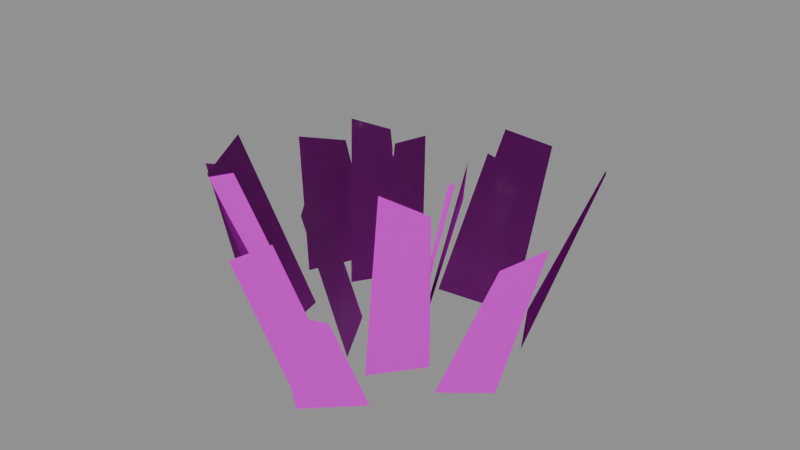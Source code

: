 # Source: SM_Grass_Clump_B.blend  (saved by Blender 5.2.45; exported with 4.5.12 LTS)
import bpy
from mathutils import Matrix  # noqa: F401  (used for matrix-valued properties, if any)

bpy.ops.wm.read_factory_settings(use_empty=True)
scene = bpy.context.scene
scene.name = 'SM_Grass_Clump_B'

# ---- collections
col_sm_grass_clump_b = bpy.data.collections.new('SM_Grass_Clump_B'); scene.collection.children.link(col_sm_grass_clump_b)

# ---- images (referenced by path relative to the original .blend; pixels are not part of the script)
import os
ASSET_DIR = os.environ.get("B2B_ASSET_DIR", "")  # directory of the original .blend (textures are referenced by path, not embedded)
HERE = os.path.dirname(os.path.abspath(__file__))  # packed textures are extracted next to this script under _unpacked/

def load_image(name, relpath, width, height, colorspace="sRGB"):
    """Load a texture the original file referenced (path relative to the .blend, or extracted next to this script)."""
    p = next((c for c in (os.path.join(HERE, relpath), os.path.join(ASSET_DIR, relpath)) if relpath and os.path.exists(c)), "")
    if p:
        img = bpy.data.images.load(p, check_existing=True)
        img.name = name
    else:  # same state as the original file: an image datablock whose file is absent (Cycles renders it pink)
        img = bpy.data.images.new(name, width, height)
        img.source = "FILE"
        img.filepath = "//" + (relpath or name)
    img.colorspace_settings.name = colorspace
    return img
img_t_palette = load_image('T_Palette', 'T_Palette.png', 1024, 1024, 'sRGB')

# ---- materials (node trees are filled in below, after node groups)
mat_m_palette_foliage = bpy.data.materials.new('M_Palette_Foliage')

# ---- material node trees
mat_m_palette_foliage.use_nodes = True; mat_m_palette_foliage.node_tree.nodes.clear()
_N = mat_m_palette_foliage.node_tree.nodes; _L = mat_m_palette_foliage.node_tree.links
n0 = _N.new('ShaderNodeOutputMaterial'); n0.name = 'Material Output'; n0.location = (0, 0)
n1 = _N.new('ShaderNodeBsdfPrincipled'); n1.name = 'Principled BSDF'; n1.location = (0, 0)
n1.inputs[2].default_value = 1.0
n1.inputs[10].default_value = 0.005
n2 = _N.new('ShaderNodeTexImage'); n2.name = 'Image Texture'; n2.location = (0, 0)
n2.image = img_t_palette
n2.interpolation = 'Closest'
_L.new(n2.outputs[0], n1.inputs[0])
_L.new(n1.outputs[0], n0.inputs[0])
n0.is_active_output = True

# ---- meshes
me_sm_grass_clump_b = bpy.data.meshes.new('SM_Grass_Clump_B')
me_sm_grass_clump_b.from_pydata([(0.05742, -0.03856, 0.0), (0.0121, 0.04161, 0.0), (0.07226, 0.03192, 0.2149), (0.104, -0.0242, 0.2407), (0.05387, -0.01655, 0.0), (0.01699, 0.04388, 0.0), (0.07286, 0.05423, 0.2335), (0.09868, 0.01194, 0.2085), (0.1522, 0.06729, 0.0), (0.1066, 0.1497, 0.0), (0.1789, 0.1922, 0.2055), (0.2108, 0.1345, 0.2301), (0.07883, 0.1294, 0.0), (-0.01591, 0.118, 0.0), (0.01348, 0.1794, 0.1868), (0.0798, 0.1874, 0.1668), (0.04034, 0.2374, 0.0), (-0.04528, 0.1966, 0.0), (-0.0334, 0.287, 0.1744), (0.02654, 0.3156, 0.1557), (0.01541, 0.04147, 0.0), (-0.05697, 0.04305, 0.0), (-0.07043, 0.09227, 0.2061), (-0.01976, 0.09116, 0.2308), (-0.07699, 0.1228, 0.0), (-0.1188, 0.05693, 0.0), (-0.1654, 0.1154, 0.2093), (-0.1362, 0.1615, 0.1869), (-0.1445, 0.1348, 0.0), (-0.1859, 0.04405, 0.0), (-0.2435, 0.09216, 0.1699), (-0.2145, 0.1557, 0.1517), (-0.1833, 0.01777, 0.0), (-0.2021, -0.05944, 0.0), (-0.2682, -0.05531, 0.1727), (-0.2551, -0.001272, 0.1542), (-0.1187, -0.0129, 0.0), (-0.0966, -0.1078, 0.0), (-0.1713, -0.1336, 0.2134), (-0.1868, -0.06718, 0.239), (-0.1186, -0.07436, 0.0), (-0.03778, -0.08816, 0.0), (-0.1085, -0.147, 0.2375), (-0.1651, -0.1374, 0.2121), (-0.04731, -0.0008644, 0.0), (-0.0002481, -0.08196, 0.0), (-0.03421, -0.1166, 0.1949), (-0.06715, -0.05988, 0.2183), (-0.007901, -0.1709, 0.0), (0.05758, -0.1452, 0.0), (0.06422, -0.2539, 0.248), (0.01838, -0.2718, 0.2215), (0.02531, -0.1963, 0.0), (0.08531, -0.1381, 0.0), (0.09855, -0.2141, 0.152), (0.05655, -0.2548, 0.1702), (0.04173, -0.09706, 0.0), (0.08979, -0.03442, 0.0), (0.1462, -0.1074, 0.2482), (0.1126, -0.1513, 0.278), (0.1267, -0.07144, 0.0), (0.181, -0.0272, 0.0), (0.2618, -0.06235, 0.2312), (0.2238, -0.09332, 0.2064)], [], [(0, 2, 3), (5, 7, 4), (8, 10, 11), (13, 15, 12), (16, 17, 18), (20, 22, 23), (25, 27, 24), (29, 31, 28), (33, 35, 32), (36, 38, 39), (41, 43, 40), (44, 46, 47), (49, 51, 48), (52, 54, 55), (56, 58, 59), (61, 63, 60), (0, 1, 2), (5, 6, 7), (8, 9, 10), (13, 14, 15), (16, 18, 19), (20, 21, 22), (25, 26, 27), (29, 30, 31), (33, 34, 35), (36, 37, 38), (41, 42, 43), (44, 45, 46), (49, 50, 51), (52, 53, 54), (56, 57, 58), (61, 62, 63)])
_uv = me_sm_grass_clump_b.uv_layers.new(name='UVMap')
_uv.uv.foreach_set('vector', [0.03125, 0.9688, 0.03125, 0.9688, 0.03125, 0.9688, 0.09375, 0.9688, 0.09375, 0.9688, 0.09375, 0.9688, 0.03125, 0.9688, 0.03125, 0.9688, 0.03125, 0.9688, 0.03125, 0.9688, 0.03125, 0.9688, 0.03125, 0.9688, 0.03125, 0.9688, 0.03125, 0.9688, 0.03125, 0.9688, 0.09375, 0.9688, 0.09375, 0.9688, 0.09375, 0.9688, 0.1562, 0.9688, 0.1562, 0.9688, 0.1562, 0.9688, 0.03125, 0.9688, 0.03125, 0.9688, 0.03125, 0.9688, 0.09375, 0.9688, 0.09375, 0.9688, 0.09375, 0.9688, 0.09375, 0.9688, 0.09375, 0.9688, 0.09375, 0.9688, 0.09375, 0.9688, 0.09375, 0.9688, 0.09375, 0.9688, 0.09375, 0.9688, 0.09375, 0.9688, 0.09375, 0.9688, 0.03125, 0.9688, 0.03125, 0.9688, 0.03125, 0.9688, 0.1562, 0.9688, 0.1562, 0.9688, 0.1562, 0.9688, 0.03125, 0.9688, 0.03125, 0.9688, 0.03125, 0.9688, 0.09375, 0.9688, 0.09375, 0.9688, 0.09375, 0.9688, 0.03125, 0.9688, 0.03125, 0.9688, 0.03125, 0.9688, 0.09375, 0.9688, 0.09375, 0.9688, 0.09375, 0.9688, 0.03125, 0.9688, 0.03125, 0.9688, 0.03125, 0.9688, 0.03125, 0.9688, 0.03125, 0.9688, 0.03125, 0.9688, 0.03125, 0.9688, 0.03125, 0.9688, 0.03125, 0.9688, 0.09375, 0.9688, 0.09375, 0.9688, 0.09375, 0.9688, 0.1562, 0.9688, 0.1562, 0.9688, 0.1562, 0.9688, 0.03125, 0.9688, 0.03125, 0.9688, 0.03125, 0.9688, 0.09375, 0.9688, 0.09375, 0.9688, 0.09375, 0.9688, 0.09375, 0.9688, 0.09375, 0.9688, 0.09375, 0.9688, 0.09375, 0.9688, 0.09375, 0.9688, 0.09375, 0.9688, 0.09375, 0.9688, 0.09375, 0.9688, 0.09375, 0.9688, 0.03125, 0.9688, 0.03125, 0.9688, 0.03125, 0.9688, 0.1562, 0.9688, 0.1562, 0.9688, 0.1562, 0.9688, 0.03125, 0.9688, 0.03125, 0.9688, 0.03125, 0.9688, 0.09375, 0.9688, 0.09375, 0.9688, 0.09375, 0.9688])
me_sm_grass_clump_b.materials.append(mat_m_palette_foliage)
me_sm_grass_clump_b.update()
me_sm_grass_clump_b.normals_split_custom_set([tuple(v) for v in zip(*[iter([-7.495e-05, 1.532e-05, 1.0, -5.999e-05, -1.702e-05, 1.0, -4.903e-05, -4.059e-05, 1.0, -2.28e-05, -5.329e-05, 1.0, -2.63e-05, -4.754e-05, 1.0, -5.718e-05, 3.032e-06, 1.0, -4.664e-06, -8.345e-06, 1.0, -1.243e-05, 1.124e-05, 1.0, -1.199e-05, 1.007e-05, 1.0, 6.13e-05, -0.0001068, 1.0, 7.467e-05, -0.0001052, 1.0, -9.049e-06, -0.0001153, 1.0, -1.815e-05, -6.849e-05, 1.0, 0.0001042, -1.009e-05, 1.0, -3.156e-05, -7.494e-05, 1.0, -3.618e-05, 2.046e-05, 1.0, 3.329e-05, 1.225e-05, 1.0, -7.549e-05, 2.51e-05, 1.0, 6.367e-05, -2.618e-05, 1.0, 0.0001023, 3.568e-05, 1.0, 5.957e-05, -3.269e-05, 1.0, 3.338e-05, 6.655e-05, 1.0, -3.16e-05, -7.722e-05, 1.0, 6.646e-06, 6.795e-06, 1.0, -1.922e-06, 1.992e-05, 1.0, -4.377e-06, 9.805e-06, 1.0, -1.91e-05, -5.044e-05, 1.0, 2.225e-05, -3.958e-05, 1.0, 1.238e-05, 4.748e-05, 1.0, 1.585e-05, 1.685e-05, 1.0, -7.048e-05, 2.721e-05, 1.0, -9.784e-05, 3.188e-05, 1.0, -5.223e-06, 1.603e-05, 1.0, -8.751e-05, 3.341e-05, 1.0, -4.974e-05, -4.387e-05, 1.0, -3.938e-05, -6.513e-05, 1.0, -2.468e-05, 4.883e-05, 1.0, -7.621e-05, 2.858e-05, 1.0, -3.524e-05, 4.467e-05, 1.0, 4.259e-05, 1.076e-05, 1.0, -1.615e-05, -3.392e-05, 1.0, -3.468e-05, -4.861e-05, 1.0, 3.783e-05, 1.514e-05, 1.0, 1.416e-05, -6.743e-06, 1.0, -2.085e-05, -3.905e-05, 1.0, -0.000101, 2.329e-05, 1.0, -4.43e-05, 6.951e-05, 1.0, -4.625e-05, 6.795e-05, 1.0, -5.923e-05, 1.893e-05, 1.0, -3.915e-05, -1.654e-05, 1.0, -5.51e-05, 1.162e-05, 1.0, -7.878e-05, -1.691e-05, 1.0, -6.565e-05, -3.389e-05, 1.0, 5.364e-06, -0.0001258, 1.0, 1.746e-05, 2.176e-05, 1.0, -0.004319, 0.007817, 1.0, 3.704e-05, -1.368e-05, 1.0, 2.943e-05, -3.246e-05, 1.0, -6.154e-05, -5.147e-05, 1.0, -4.065e-05, -4.71e-05, 1.0, 6.855e-07, -6.706e-05, 1.0, -4.574e-05, -9.736e-05, 1.0, 9.659e-05, -4.515e-06, 1.0, -3.909e-05, 1.688e-05, 1.0, 6.132e-06, 1.588e-05, 1.0, 3.43e-05, 1.526e-05, 1.0, 8.867e-05, 8.047e-07, 1.0, 7.165e-05, -3.597e-05, 1.0, 6.986e-05, -3.985e-05, 1.0, -1.592e-05, -2.165e-05, 1.0, -2.077e-05, -3.63e-05, 1.0, -3.037e-05, -6.533e-05, 1.0, 9.792e-06, -3.219e-06, 1.0, 5.007e-06, -4.587e-05, 1.0, 7.164e-06, -2.605e-05, 1.0, -2.375e-05, 1.156e-05, 1.0, -1.594e-05, -2.182e-05, 1.0, -1.42e-05, -2.947e-05, 1.0, -2.146e-06, 7.674e-05, 1.0, 5.701e-05, 7.363e-05, 1.0, -5.481e-05, 7.948e-05, 1.0, 2.038e-05, 6.81e-05, 1.0, 4.465e-05, 2.628e-05, 1.0, 4.491e-05, 2.578e-05, 1.0, -7.598e-05, 2.852e-05, 1.0, -2.28e-06, 7.689e-05, 1.0, -8.72e-05, 2.12e-05, 1.0, 3.265e-05, 3.588e-05, 1.0, -9.835e-07, 3.308e-06, 1.0, 8.476e-05, 8.647e-05, 1.0, -1.019e-05, -4.318e-05, 1.0, -1.976e-05, -5.567e-05, 1.0, 2.257e-05, -3.725e-07, 1.0, -1.449e-05, 4.326e-05, 1.0, 1.694e-05, 8.047e-05, 1.0, -4.978e-05, 1.438e-06, 1.0])] * 3)])

# ---- objects
ob_sm_grass_clump_b = bpy.data.objects.new('SM_Grass_Clump_B', me_sm_grass_clump_b)

# ---- transforms, parenting, visibility, modifiers, constraints
ob_sm_grass_clump_b.location = (0.0, 0.0, 0.0)

# ---- collection membership
col_sm_grass_clump_b.objects.link(ob_sm_grass_clump_b)

# ---- scene / render settings (as saved in the file)
scene.frame_start = 1; scene.frame_end = 250; scene.frame_set(1)
scene.render.engine = 'BLENDER_EEVEE_NEXT'
scene.render.image_settings.exr_codec = 'NONE'
scene.render.use_bake_clear = False
scene.render.bake_margin = 0
scene.render.bake_bias = 0.0
scene.render.bake_samples = 0
scene.render.simplify_subdivision_render = 0
scene.render.simplify_child_particles_render = 0.0
scene.render.compositor_device = 'GPU'
scene.eevee.use_volume_custom_range = False
scene.eevee.gtao_distance = 0.0
scene.eevee.use_fast_gi = False
scene.eevee.fast_gi_thickness_near = 0.1
scene.eevee.fast_gi_thickness_far = 0.0
scene.eevee.ray_tracing_options.screen_trace_thickness = 0.1
bpy.context.view_layer.update()

# ---- added for rendering (the .blend has no active camera and no usable light): camera, sun + grey world if the file has none
cam_auto = bpy.data.cameras.new('AutoCamera')
cam_auto.lens = 50.0
cam_auto.sensor_width = 36.0
cam_auto.clip_end = 1000.0
ob_auto_camera = bpy.data.objects.new('AutoCamera', cam_auto)
scene.collection.objects.link(ob_auto_camera)
ob_auto_camera.location = (0.772708, -0.909222, 0.75973)
ob_auto_camera.rotation_euler = (1.09748, -7.21219e-08, 0.694738)
scene.camera = ob_auto_camera
light_auto_sun = bpy.data.lights.new('AutoSun', 'SUN')
light_auto_sun.energy = 3.0
light_auto_sun.angle = 0.0523599
ob_auto_sun = bpy.data.objects.new('AutoSun', light_auto_sun)
scene.collection.objects.link(ob_auto_sun)
ob_auto_sun.rotation_euler = (0.872665, 0.174533, 0.523599)
if scene.world is None:
    world_auto = bpy.data.worlds.new('AutoWorld')
    world_auto.color = (0.3, 0.3, 0.3)
    scene.world = world_auto
bpy.context.view_layer.update()
